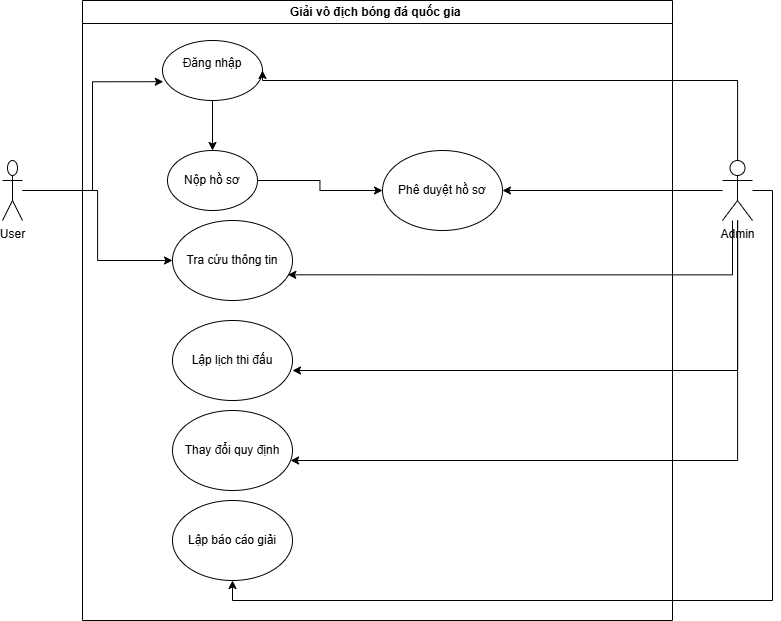

The diagram above was exported from draw.io. Its source (the exported page's mxGraphModel, read from the mxfile embedded in the PNG):
<mxGraphModel dx="1884" dy="1036" grid="1" gridSize="10" guides="1" tooltips="1" connect="1" arrows="1" fold="1" page="1" pageScale="1" pageWidth="850" pageHeight="1100" math="0" shadow="0">
  <root>
    <mxCell id="0" />
    <mxCell id="1" parent="0" />
    <mxCell id="JkuHInxQfCA8TDMIeycc-2" value="Giải vô địch bóng đá quốc gia&amp;nbsp;" style="swimlane;whiteSpace=wrap;html=1;" vertex="1" parent="1">
      <mxGeometry x="130" y="270" width="590" height="620" as="geometry">
        <mxRectangle x="130" y="270" width="200" height="30" as="alternateBounds" />
      </mxGeometry>
    </mxCell>
    <mxCell id="JkuHInxQfCA8TDMIeycc-16" style="edgeStyle=orthogonalEdgeStyle;rounded=0;orthogonalLoop=1;jettySize=auto;html=1;" edge="1" parent="JkuHInxQfCA8TDMIeycc-2" source="JkuHInxQfCA8TDMIeycc-7" target="JkuHInxQfCA8TDMIeycc-8">
      <mxGeometry relative="1" as="geometry" />
    </mxCell>
    <mxCell id="JkuHInxQfCA8TDMIeycc-7" value="Đăng nhập&lt;div&gt;&lt;br&gt;&lt;/div&gt;" style="ellipse;whiteSpace=wrap;html=1;" vertex="1" parent="JkuHInxQfCA8TDMIeycc-2">
      <mxGeometry x="80" y="40" width="100" height="60" as="geometry" />
    </mxCell>
    <mxCell id="JkuHInxQfCA8TDMIeycc-18" style="edgeStyle=orthogonalEdgeStyle;rounded=0;orthogonalLoop=1;jettySize=auto;html=1;entryX=0;entryY=0.5;entryDx=0;entryDy=0;" edge="1" parent="JkuHInxQfCA8TDMIeycc-2" source="JkuHInxQfCA8TDMIeycc-8" target="JkuHInxQfCA8TDMIeycc-17">
      <mxGeometry relative="1" as="geometry" />
    </mxCell>
    <mxCell id="JkuHInxQfCA8TDMIeycc-8" value="Nộp hồ sơ" style="ellipse;whiteSpace=wrap;html=1;" vertex="1" parent="JkuHInxQfCA8TDMIeycc-2">
      <mxGeometry x="85" y="150" width="90" height="60" as="geometry" />
    </mxCell>
    <mxCell id="JkuHInxQfCA8TDMIeycc-9" value="Tra cứu thông tin" style="ellipse;whiteSpace=wrap;html=1;" vertex="1" parent="JkuHInxQfCA8TDMIeycc-2">
      <mxGeometry x="90" y="220" width="120" height="80" as="geometry" />
    </mxCell>
    <mxCell id="JkuHInxQfCA8TDMIeycc-10" value="Lập lịch thi đấu" style="ellipse;whiteSpace=wrap;html=1;" vertex="1" parent="JkuHInxQfCA8TDMIeycc-2">
      <mxGeometry x="90" y="320" width="120" height="80" as="geometry" />
    </mxCell>
    <mxCell id="JkuHInxQfCA8TDMIeycc-11" value="Thay đổi quy định" style="ellipse;whiteSpace=wrap;html=1;" vertex="1" parent="JkuHInxQfCA8TDMIeycc-2">
      <mxGeometry x="90" y="410" width="120" height="80" as="geometry" />
    </mxCell>
    <mxCell id="JkuHInxQfCA8TDMIeycc-17" value="Phê duyệt hồ sơ" style="ellipse;whiteSpace=wrap;html=1;" vertex="1" parent="JkuHInxQfCA8TDMIeycc-2">
      <mxGeometry x="300" y="150" width="120" height="80" as="geometry" />
    </mxCell>
    <mxCell id="JkuHInxQfCA8TDMIeycc-25" value="Lập báo cáo giải" style="ellipse;whiteSpace=wrap;html=1;" vertex="1" parent="JkuHInxQfCA8TDMIeycc-2">
      <mxGeometry x="90" y="500" width="120" height="80" as="geometry" />
    </mxCell>
    <mxCell id="JkuHInxQfCA8TDMIeycc-13" style="edgeStyle=orthogonalEdgeStyle;rounded=0;orthogonalLoop=1;jettySize=auto;html=1;entryX=0;entryY=0.5;entryDx=0;entryDy=0;" edge="1" parent="1" source="JkuHInxQfCA8TDMIeycc-3" target="JkuHInxQfCA8TDMIeycc-9">
      <mxGeometry relative="1" as="geometry" />
    </mxCell>
    <mxCell id="JkuHInxQfCA8TDMIeycc-3" value="User" style="shape=umlActor;verticalLabelPosition=bottom;verticalAlign=top;html=1;outlineConnect=0;" vertex="1" parent="1">
      <mxGeometry x="50" y="430" width="20" height="60" as="geometry" />
    </mxCell>
    <mxCell id="JkuHInxQfCA8TDMIeycc-20" style="edgeStyle=orthogonalEdgeStyle;rounded=0;orthogonalLoop=1;jettySize=auto;html=1;entryX=1;entryY=0.5;entryDx=0;entryDy=0;" edge="1" parent="1" source="JkuHInxQfCA8TDMIeycc-4" target="JkuHInxQfCA8TDMIeycc-7">
      <mxGeometry relative="1" as="geometry">
        <Array as="points">
          <mxPoint x="785" y="350" />
        </Array>
      </mxGeometry>
    </mxCell>
    <mxCell id="JkuHInxQfCA8TDMIeycc-21" style="edgeStyle=orthogonalEdgeStyle;rounded=0;orthogonalLoop=1;jettySize=auto;html=1;entryX=1;entryY=0.5;entryDx=0;entryDy=0;" edge="1" parent="1" source="JkuHInxQfCA8TDMIeycc-4" target="JkuHInxQfCA8TDMIeycc-17">
      <mxGeometry relative="1" as="geometry" />
    </mxCell>
    <mxCell id="JkuHInxQfCA8TDMIeycc-24" style="edgeStyle=orthogonalEdgeStyle;rounded=0;orthogonalLoop=1;jettySize=auto;html=1;" edge="1" parent="1" source="JkuHInxQfCA8TDMIeycc-4" target="JkuHInxQfCA8TDMIeycc-11">
      <mxGeometry relative="1" as="geometry">
        <Array as="points">
          <mxPoint x="785" y="730" />
        </Array>
      </mxGeometry>
    </mxCell>
    <mxCell id="JkuHInxQfCA8TDMIeycc-27" style="edgeStyle=orthogonalEdgeStyle;rounded=0;orthogonalLoop=1;jettySize=auto;html=1;entryX=0.5;entryY=1;entryDx=0;entryDy=0;" edge="1" parent="1" source="JkuHInxQfCA8TDMIeycc-4" target="JkuHInxQfCA8TDMIeycc-25">
      <mxGeometry relative="1" as="geometry">
        <Array as="points">
          <mxPoint x="820" y="460" />
          <mxPoint x="820" y="870" />
          <mxPoint x="280" y="870" />
        </Array>
      </mxGeometry>
    </mxCell>
    <mxCell id="JkuHInxQfCA8TDMIeycc-4" value="Admin" style="shape=umlActor;verticalLabelPosition=bottom;verticalAlign=top;html=1;outlineConnect=0;" vertex="1" parent="1">
      <mxGeometry x="770" y="430" width="30" height="60" as="geometry" />
    </mxCell>
    <mxCell id="JkuHInxQfCA8TDMIeycc-12" style="edgeStyle=orthogonalEdgeStyle;rounded=0;orthogonalLoop=1;jettySize=auto;html=1;entryX=0.008;entryY=0.687;entryDx=0;entryDy=0;entryPerimeter=0;" edge="1" parent="1" source="JkuHInxQfCA8TDMIeycc-3" target="JkuHInxQfCA8TDMIeycc-7">
      <mxGeometry relative="1" as="geometry" />
    </mxCell>
    <mxCell id="JkuHInxQfCA8TDMIeycc-22" style="edgeStyle=orthogonalEdgeStyle;rounded=0;orthogonalLoop=1;jettySize=auto;html=1;entryX=0.961;entryY=0.679;entryDx=0;entryDy=0;entryPerimeter=0;" edge="1" parent="1" source="JkuHInxQfCA8TDMIeycc-4" target="JkuHInxQfCA8TDMIeycc-9">
      <mxGeometry relative="1" as="geometry">
        <Array as="points">
          <mxPoint x="780" y="544" />
        </Array>
      </mxGeometry>
    </mxCell>
    <mxCell id="JkuHInxQfCA8TDMIeycc-23" style="edgeStyle=orthogonalEdgeStyle;rounded=0;orthogonalLoop=1;jettySize=auto;html=1;entryX=1;entryY=0.625;entryDx=0;entryDy=0;entryPerimeter=0;" edge="1" parent="1" source="JkuHInxQfCA8TDMIeycc-4" target="JkuHInxQfCA8TDMIeycc-10">
      <mxGeometry relative="1" as="geometry">
        <Array as="points">
          <mxPoint x="785" y="640" />
        </Array>
      </mxGeometry>
    </mxCell>
  </root>
</mxGraphModel>